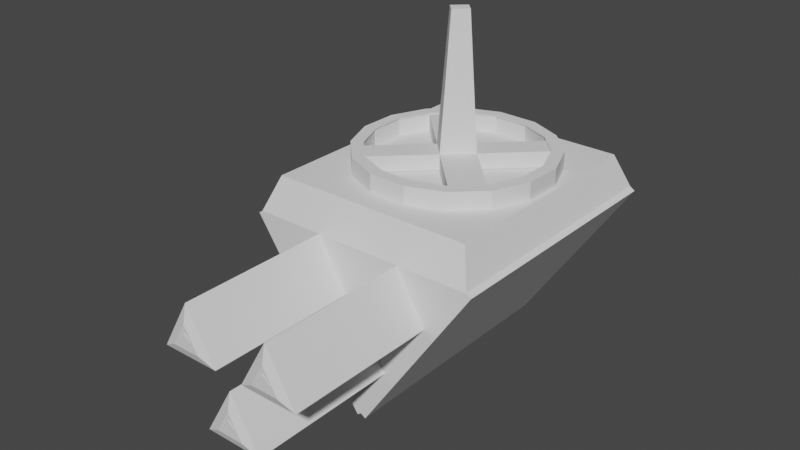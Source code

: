# Source: WallTurret.blend  (saved by Blender 3.5.10; exported with 4.5.12 LTS)
import bpy
from mathutils import Matrix  # noqa: F401  (used for matrix-valued properties, if any)

bpy.ops.wm.read_factory_settings(use_empty=True)
scene = bpy.context.scene
scene.name = 'Scene'

# ---- collections
col_collection = bpy.data.collections.new('Collection'); scene.collection.children.link(col_collection)

# ---- world
world_world = bpy.data.worlds.new('World'); scene.world = world_world
world_world.use_nodes = True; world_world.node_tree.nodes.clear()
_N = world_world.node_tree.nodes; _L = world_world.node_tree.links
n0 = _N.new('ShaderNodeOutputWorld'); n0.name = 'World Output'; n0.location = (300, 300)
n1 = _N.new('ShaderNodeBackground'); n1.name = 'Background'; n1.location = (10, 300)
n1.inputs[0].default_value = (0.05088, 0.05088, 0.05088, 1.0)
_L.new(n1.outputs[0], n0.inputs[0])
n0.is_active_output = True
world_world.color = (0.05088, 0.05088, 0.05088)
world_world.use_sun_shadow = False
world_world.sun_shadow_jitter_overblur = 0.0

# ---- meshes
me_cylinder = bpy.data.meshes.new('Cylinder')
me_cylinder.from_pydata([(0.0, 1.0, -1.0), (0.0, 0.4781, 1.026), (0.866, -0.5, -1.0), (0.4141, -0.2391, 1.026), (-0.866, -0.5, -1.0), (-0.4141, -0.2391, 1.026), (0.866, -0.5, 1.0), (0.0, 1.0, 1.0), (-0.866, -0.5, 1.0)], [], [(0, 7, 6, 2), (2, 6, 8, 4), (3, 1, 5), (4, 8, 7, 0), (0, 2, 4), (1, 3, 6, 7), (3, 5, 8, 6), (5, 1, 7, 8)])
_uv = me_cylinder.uv_layers.new(name='UVMap')
_uv.uv.foreach_set('vector', [1.0, 0.5, 1.0, 1.0, 0.6667, 1.0, 0.6667, 0.5, 0.6667, 0.5, 0.6667, 1.0, 0.3333, 1.0, 0.3333, 0.5, 0.3494, 0.1926, 0.25, 0.3648, 0.1506, 0.1926, 0.3333, 0.5, 0.3333, 1.0, -5.96e-08, 1.0, -5.96e-08, 0.5, 0.75, 0.49, 0.9578, 0.13, 0.5422, 0.13, 0.25, 0.3648, 0.3494, 0.1926, 0.4578, 0.13, 0.25, 0.49, 0.3494, 0.1926, 0.1506, 0.1926, 0.04215, 0.13, 0.4578, 0.13, 0.1506, 0.1926, 0.25, 0.3648, 0.25, 0.49, 0.04215, 0.13])
me_cylinder.update()
me_cylinder_001 = bpy.data.meshes.new('Cylinder.001')
me_cylinder_001.from_pydata([(0.0, 1.0, -1.0), (0.0, 0.4781, 1.026), (0.866, -0.5, -1.0), (0.4141, -0.2391, 1.026), (-0.866, -0.5, -1.0), (-0.4141, -0.2391, 1.026), (0.866, -0.5, 1.0), (0.0, 1.0, 1.0), (-0.866, -0.5, 1.0)], [], [(0, 7, 6, 2), (2, 6, 8, 4), (3, 1, 5), (4, 8, 7, 0), (0, 2, 4), (1, 3, 6, 7), (3, 5, 8, 6), (5, 1, 7, 8)])
_uv = me_cylinder_001.uv_layers.new(name='UVMap')
_uv.uv.foreach_set('vector', [1.0, 0.5, 1.0, 1.0, 0.6667, 1.0, 0.6667, 0.5, 0.6667, 0.5, 0.6667, 1.0, 0.3333, 1.0, 0.3333, 0.5, 0.3494, 0.1926, 0.25, 0.3648, 0.1506, 0.1926, 0.3333, 0.5, 0.3333, 1.0, -5.96e-08, 1.0, -5.96e-08, 0.5, 0.75, 0.49, 0.9578, 0.13, 0.5422, 0.13, 0.25, 0.3648, 0.3494, 0.1926, 0.4578, 0.13, 0.25, 0.49, 0.3494, 0.1926, 0.1506, 0.1926, 0.04215, 0.13, 0.4578, 0.13, 0.1506, 0.1926, 0.25, 0.3648, 0.25, 0.49, 0.04215, 0.13])
me_cylinder_001.update()
me_cylinder_002 = bpy.data.meshes.new('Cylinder.002')
me_cylinder_002.from_pydata([(0.0, 1.0, -1.0), (0.0, 0.4781, 1.026), (0.866, -0.5, -1.0), (0.4141, -0.2391, 1.026), (-0.866, -0.5, -1.0), (-0.4141, -0.2391, 1.026), (0.866, -0.5, 1.0), (0.0, 1.0, 1.0), (-0.866, -0.5, 1.0)], [], [(0, 7, 6, 2), (2, 6, 8, 4), (3, 1, 5), (4, 8, 7, 0), (0, 2, 4), (1, 3, 6, 7), (3, 5, 8, 6), (5, 1, 7, 8)])
_uv = me_cylinder_002.uv_layers.new(name='UVMap')
_uv.uv.foreach_set('vector', [1.0, 0.5, 1.0, 1.0, 0.6667, 1.0, 0.6667, 0.5, 0.6667, 0.5, 0.6667, 1.0, 0.3333, 1.0, 0.3333, 0.5, 0.3494, 0.1926, 0.25, 0.3648, 0.1506, 0.1926, 0.3333, 0.5, 0.3333, 1.0, -5.96e-08, 1.0, -5.96e-08, 0.5, 0.75, 0.49, 0.9578, 0.13, 0.5422, 0.13, 0.25, 0.3648, 0.3494, 0.1926, 0.4578, 0.13, 0.25, 0.49, 0.3494, 0.1926, 0.1506, 0.1926, 0.04215, 0.13, 0.4578, 0.13, 0.1506, 0.1926, 0.25, 0.3648, 0.25, 0.49, 0.04215, 0.13])
me_cylinder_002.update()
me_plane = bpy.data.meshes.new('Plane')
me_plane.from_pydata([(-1.0, -1.0, 0.0), (1.0, -1.0, 0.0), (-1.0, 1.0, 0.0), (1.0, 1.0, 0.0), (-1.0, 1.0, 0.2486), (-1.0, -1.0, 0.2486), (1.0, -1.0, 0.2486), (1.0, 1.0, 0.2486)], [], [(0, 2, 3, 1), (5, 6, 7, 4), (1, 3, 7, 6), (2, 0, 5, 4), (3, 2, 4, 7), (0, 1, 6, 5)])
_uv = me_plane.uv_layers.new(name='UVMap')
_uv.uv.foreach_set('vector', [0.0, 0.0, 0.0, 1.0, 1.0, 1.0, 1.0, 0.0, 0.0, 0.0, 1.0, 0.0, 1.0, 1.0, 0.0, 1.0, 1.0, 0.0, 1.0, 1.0, 1.0, 1.0, 1.0, 0.0, 0.0, 1.0, 0.0, 0.0, 0.0, 0.0, 0.0, 1.0, 1.0, 1.0, 0.0, 1.0, 0.0, 1.0, 1.0, 1.0, 0.0, 0.0, 1.0, 0.0, 1.0, 0.0, 0.0, 0.0])
me_plane.update()
me_plane_001 = bpy.data.meshes.new('Plane.001')
me_plane_001.from_pydata([(-1.0, -1.0, 0.0), (1.0, -1.0, 0.0), (-1.0, 1.0, 0.0), (1.0, 1.0, 0.0), (-1.0, 1.0, 0.2486), (-1.0, -1.0, 0.2486), (1.0, -1.0, 0.2486), (1.0, 1.0, 0.2486)], [], [(0, 2, 3, 1), (5, 6, 7, 4), (1, 3, 7, 6), (2, 0, 5, 4), (3, 2, 4, 7), (0, 1, 6, 5)])
_uv = me_plane_001.uv_layers.new(name='UVMap')
_uv.uv.foreach_set('vector', [0.0, 0.0, 0.0, 1.0, 1.0, 1.0, 1.0, 0.0, 0.0, 0.0, 1.0, 0.0, 1.0, 1.0, 0.0, 1.0, 1.0, 0.0, 1.0, 1.0, 1.0, 1.0, 1.0, 0.0, 0.0, 1.0, 0.0, 0.0, 0.0, 0.0, 0.0, 1.0, 1.0, 1.0, 0.0, 1.0, 0.0, 1.0, 1.0, 1.0, 0.0, 0.0, 1.0, 0.0, 1.0, 0.0, 0.0, 0.0])
me_plane_001.update()
me_plane_002 = bpy.data.meshes.new('Plane.002')
me_plane_002.from_pydata([(-1.0, -1.0, 0.0), (1.0, -1.0, 0.0), (-1.0, 1.0, 0.0), (1.0, 1.0, 0.0), (-1.0, 1.0, 0.2486), (-1.0, -1.0, 0.2486), (1.0, -1.0, 0.2486), (1.0, 1.0, 0.2486)], [], [(0, 2, 3, 1), (5, 6, 7, 4), (1, 3, 7, 6), (2, 0, 5, 4), (3, 2, 4, 7), (0, 1, 6, 5)])
_uv = me_plane_002.uv_layers.new(name='UVMap')
_uv.uv.foreach_set('vector', [0.0, 0.0, 0.0, 1.0, 1.0, 1.0, 1.0, 0.0, 0.0, 0.0, 1.0, 0.0, 1.0, 1.0, 0.0, 1.0, 1.0, 0.0, 1.0, 1.0, 1.0, 1.0, 1.0, 0.0, 0.0, 1.0, 0.0, 0.0, 0.0, 0.0, 0.0, 1.0, 1.0, 1.0, 0.0, 1.0, 0.0, 1.0, 1.0, 1.0, 0.0, 0.0, 1.0, 0.0, 1.0, 0.0, 0.0, 0.0])
me_plane_002.update()
me_cylinder_003 = bpy.data.meshes.new('Cylinder.003')
me_cylinder_003.from_pydata([(-0.02507, 1.055, -1.0), (-0.03238, 0.2308, 0.01139), (0.3044, -0.2573, 0.01139), (-0.3745, -0.2573, 0.01139), (0.1937, 0.6224, 0.01139), (-0.02507, 1.055, 1.0), (0.5305, 0.1343, 0.01139), (-0.2585, 0.6224, 0.01139), (0.8539, -0.2583, -1.0), (-0.1484, 0.1343, 0.01139), (0.07835, 0.1343, 0.01139), (0.8539, -0.2583, 1.0), (-0.9157, -0.2583, -1.0), (-0.6005, 0.1343, 0.01139), (-0.9157, -0.2583, 1.0), (0.757, -0.5201, 0.8905), (0.757, -0.5201, -0.8905), (-0.8188, -0.5201, -0.8905), (-0.8188, -0.5201, 0.8905), (-0.3745, -0.2573, -1.0), (-0.4953, -0.04794, -1.0), (-0.6005, 0.1343, -1.0), (-0.1484, 0.1343, -1.0), (0.07835, 0.1343, -1.0), (0.5305, 0.1343, -1.0), (0.4096, -0.07508, -1.0), (0.3044, -0.2573, -1.0), (-0.2585, 0.6224, -1.0), (-0.1161, 0.3757, -1.0), (-0.08303, 0.6224, -1.0), (-0.03238, 0.2308, -1.0), (0.1937, 0.6224, -1.0), (0.01299, 1.081, -1.0), (0.01299, 1.081, 1.0), (0.8919, -0.2328, -1.0), (0.8919, -0.2328, 1.0), (-0.05754, 1.077, -1.0), (-0.05754, 1.077, 1.0), (-0.9482, -0.2362, -1.0), (-0.9482, -0.2362, 1.0)], [], [(0, 5, 33, 32), (14, 12, 17, 18), (11, 5, 14), (5, 0, 36, 37), (22, 21, 20, 12, 0, 29, 27, 28), (29, 0, 8, 25, 24, 23, 22, 28, 30, 31), (26, 25, 8, 12, 20, 19, 22, 23), (16, 15, 18, 17), (12, 8, 16, 17), (11, 14, 18, 15), (8, 11, 15, 16), (19, 3, 9, 22), (22, 9, 13, 21), (20, 21, 13, 3, 19), (13, 9, 3), (26, 2, 6, 24, 25), (24, 6, 10, 23), (23, 10, 2, 26), (10, 6, 2), (1, 4, 31, 30), (31, 4, 7, 27, 29), (27, 7, 1, 30, 28), (7, 4, 1), (32, 33, 35, 34), (8, 0, 32, 34), (5, 11, 35, 33), (11, 8, 34, 35), (38, 39, 37, 36), (12, 14, 39, 38), (0, 12, 38, 36), (14, 5, 37, 39)])
me_cylinder_003.polygons.foreach_set('material_index', [0, 0, 0, 0, 0, 0, 0, 0, 0, 0, 0, 6058, 6058, 6058, 6058, 259, 259, 259, 259, 259, 259, 259, 259, 0, 0, 0, 0, 0, 0, 0, 0])
_uv = me_cylinder_003.uv_layers.new(name='UVMap')
_uv.uv.foreach_set('vector', [-5.96e-08, 0.5, -5.96e-08, 1.0, -5.96e-08, 1.0, -5.96e-08, 0.5, 0.3333, 1.0, 0.3333, 0.5, 0.3333, 0.5, 0.3333, 1.0, 0.4578, 0.13, 0.25, 0.49, 0.04215, 0.13, -5.96e-08, 1.0, -5.96e-08, 0.5, -5.96e-08, 0.5, -5.96e-08, 1.0, 0.722, 0.2376, 0.6158, 0.2376, 0.6407, 0.1876, 0.5422, 0.13, 0.75, 0.49, 0.7368, 0.3714, 0.6956, 0.3714, 0.7293, 0.3038, 0.7368, 0.3714, 0.75, 0.49, 0.9578, 0.13, 0.8533, 0.1802, 0.8815, 0.2376, 0.7753, 0.2376, 0.722, 0.2376, 0.7293, 0.3038, 0.7491, 0.2641, 0.8018, 0.3714, 0.8288, 0.1303, 0.8533, 0.1802, 0.9578, 0.13, 0.5422, 0.13, 0.6407, 0.1876, 0.6693, 0.1303, 0.722, 0.2376, 0.7753, 0.2376, 0.6667, 0.5, 0.6667, 1.0, 0.3333, 1.0, 0.3333, 0.5, 0.5422, 0.13, 0.9578, 0.13, 0.9578, 0.13, 0.5422, 0.13, 0.4578, 0.13, 0.04215, 0.13, 0.04215, 0.13, 0.4578, 0.13, 0.6667, 0.5, 0.6667, 1.0, 0.6667, 1.0, 0.6667, 0.5, 1.0, 0.7327, 1.0, 0.5, 0.6667, 0.5, 0.6667, 0.7327, 0.6667, 0.7327, 0.6667, 0.5, 0.3333, 0.5, 0.3333, 0.7327, 0.1782, 0.7327, 0.3333, 0.7327, 0.3333, 0.5, -5.96e-08, 0.5, -5.96e-08, 0.7327, 0.5422, 0.13, 0.9578, 0.13, 0.75, 0.49, 1.0, 0.7327, 1.0, 0.5, 0.6667, 0.5, 0.6667, 0.7327, 0.8449, 0.7327, 0.6667, 0.7327, 0.6667, 0.5, 0.3333, 0.5, 0.3333, 0.7327, 0.3333, 0.7327, 0.3333, 0.5, -5.96e-08, 0.5, -5.96e-08, 0.7327, 0.5422, 0.13, 0.9578, 0.13, 0.75, 0.49, 1.0, 0.5, 0.6667, 0.5, 0.6667, 0.7327, 1.0, 0.7327, 0.6667, 0.7327, 0.6667, 0.5, 0.3333, 0.5, 0.3333, 0.7327, 0.4627, 0.7327, 0.3333, 0.7327, 0.3333, 0.5, -5.96e-08, 0.5, -5.96e-08, 0.7327, 0.1234, 0.7327, 0.5422, 0.13, 0.9578, 0.13, 0.75, 0.49, 1.0, 0.5, 1.0, 1.0, 0.6667, 1.0, 0.6667, 0.5, 0.9578, 0.13, 0.75, 0.49, 0.75, 0.49, 0.9578, 0.13, 0.25, 0.49, 0.4578, 0.13, 0.4578, 0.13, 0.25, 0.49, 0.6667, 1.0, 0.6667, 0.5, 0.6667, 0.5, 0.6667, 1.0, 0.3333, 0.5, 0.3333, 1.0, -5.96e-08, 1.0, -5.96e-08, 0.5, 0.3333, 0.5, 0.3333, 1.0, 0.3333, 1.0, 0.3333, 0.5, 0.75, 0.49, 0.5422, 0.13, 0.5422, 0.13, 0.75, 0.49, 0.04215, 0.13, 0.25, 0.49, 0.25, 0.49, 0.04215, 0.13])
me_cylinder_003.update()
me_cylinder_004 = bpy.data.meshes.new('Cylinder.004')
me_cylinder_004.from_pydata([(0.0, 0.8749, -1.0), (0.0, 0.8749, 1.0), (0.3348, 0.8083, -1.0), (0.3348, 0.8083, 1.0), (0.6187, 0.6187, -1.0), (0.6187, 0.6187, 1.0), (0.8083, 0.3348, -1.0), (0.8083, 0.3348, 1.0), (0.8749, 0.0, -1.0), (0.8749, 0.0, 1.0), (0.8083, -0.3348, -1.0), (0.8083, -0.3348, 1.0), (0.6187, -0.6187, -1.0), (0.6187, -0.6187, 1.0), (0.3348, -0.8083, -1.0), (0.3348, -0.8083, 1.0), (0.0, -0.8749, -1.0), (0.0, -0.8749, 1.0), (-0.3348, -0.8083, -1.0), (-0.3348, -0.8083, 1.0), (-0.6187, -0.6187, -1.0), (-0.6187, -0.6187, 1.0), (-0.8083, -0.3348, -1.0), (-0.8083, -0.3348, 1.0), (-0.8749, 0.0, -1.0), (-0.8749, 0.0, 1.0), (-0.8083, 0.3348, -1.0), (-0.8083, 0.3348, 1.0), (-0.6187, 0.6187, -1.0), (-0.6187, 0.6187, 1.0), (-0.3348, 0.8083, -1.0), (-0.3348, 0.8083, 1.0), (0.0, 1.0, -1.0), (0.3827, 0.9239, -1.0), (0.3827, 0.9239, 1.0), (0.0, 1.0, 1.0), (0.7071, 0.7071, -1.0), (0.7071, 0.7071, 1.0), (0.9239, 0.3827, -1.0), (0.9239, 0.3827, 1.0), (1.0, 0.0, -1.0), (1.0, 0.0, 1.0), (0.9239, -0.3827, -1.0), (0.9239, -0.3827, 1.0), (0.7071, -0.7071, -1.0), (0.7071, -0.7071, 1.0), (0.3827, -0.9239, -1.0), (0.3827, -0.9239, 1.0), (0.0, -1.0, -1.0), (0.0, -1.0, 1.0), (-0.3827, -0.9239, -1.0), (-0.3827, -0.9239, 1.0), (-0.7071, -0.7071, -1.0), (-0.7071, -0.7071, 1.0), (-0.9239, -0.3827, -1.0), (-0.9239, -0.3827, 1.0), (-1.0, 0.0, -1.0), (-1.0, 0.0, 1.0), (-0.9239, 0.3827, -1.0), (-0.9239, 0.3827, 1.0), (-0.7071, 0.7071, -1.0), (-0.7071, 0.7071, 1.0), (-0.3827, 0.9239, -1.0), (-0.3827, 0.9239, 1.0), (0.0, 0.8749, -0.89), (0.0, 0.8749, 0.89), (0.3348, 0.8083, -0.89), (0.3348, 0.8083, 0.89), (0.6187, 0.6187, -0.89), (0.6187, 0.6187, 0.89), (0.8083, 0.3348, -0.89), (0.8083, 0.3348, 0.89), (0.8749, 0.0, -0.89), (0.8749, 0.0, 0.89), (0.8083, -0.3348, -0.89), (0.8083, -0.3348, 0.89), (0.6187, -0.6187, -0.89), (0.6187, -0.6187, 0.89), (0.3348, -0.8083, -0.89), (0.3348, -0.8083, 0.89), (0.0, -0.8749, -0.89), (0.0, -0.8749, 0.89), (-0.3348, -0.8083, -0.89), (-0.3348, -0.8083, 0.89), (-0.6187, -0.6187, -0.89), (-0.6187, -0.6187, 0.89), (-0.8083, -0.3348, -0.89), (-0.8083, -0.3348, 0.89), (-0.8749, 0.0, -0.89), (-0.8749, 0.0, 0.89), (-0.8083, 0.3348, -0.89), (-0.8083, 0.3348, 0.89), (-0.6187, 0.6187, -0.89), (-0.6187, 0.6187, 0.89), (-0.3348, 0.8083, -0.89), (-0.3348, 0.8083, 0.89), (0.0, 0.8819, -0.8947), (0.3375, 0.8148, -0.8947), (0.3375, 0.8148, 0.8947), (0.0, 0.8819, 0.8947), (0.6236, 0.6236, -0.8947), (0.6236, 0.6236, 0.8947), (0.8148, 0.3375, -0.8947), (0.8148, 0.3375, 0.8947), (0.8819, 0.0, -0.8947), (0.8819, 0.0, 0.8947), (0.8148, -0.3375, -0.8947), (0.8148, -0.3375, 0.8947), (0.6236, -0.6236, -0.8947), (0.6236, -0.6236, 0.8947), (0.3375, -0.8148, -0.8947), (0.3375, -0.8148, 0.8947), (0.0, -0.8819, -0.8947), (0.0, -0.8819, 0.8947), (-0.3375, -0.8148, -0.8947), (-0.3375, -0.8148, 0.8947), (-0.6236, -0.6236, -0.8947), (-0.6236, -0.6236, 0.8947), (-0.8148, -0.3375, -0.8947), (-0.8148, -0.3375, 0.8947), (-0.8819, 0.0, -0.8947), (-0.8819, 0.0, 0.8947), (-0.8148, 0.3375, -0.8947), (-0.8148, 0.3375, 0.8947), (-0.6236, 0.6236, -0.8947), (-0.6236, 0.6236, 0.8947), (-0.3375, 0.8148, -0.8947), (-0.3375, 0.8148, 0.8947), (-0.2885, -0.8832, 0.8947), (-0.2885, -0.8832, -0.8947), (-0.0383, -0.9329, 0.8947), (-0.0383, -0.9329, -0.8947), (-0.003217, 0.9965, 1.0), (0.3795, 0.9204, 1.0), (0.3795, 0.9204, -1.0), (-0.003217, 0.9965, -1.0), (0.8819, 0.0, 0.9979), (0.8148, -0.3375, 0.9979), (0.0, -0.8819, 0.9979), (-0.3375, -0.8148, 0.9979), (-0.8819, 0.0, 0.9979), (-0.8148, 0.3375, 0.9979), (0.8749, 0.0, 1.003), (0.8083, -0.3348, 1.003), (0.0, -0.8749, 1.003), (-0.3348, -0.8083, 1.003), (-0.8749, 0.0, 1.003), (-0.8083, 0.3348, 1.003), (0.001856, 0.8913, 0.829), (0.3394, 0.8241, 0.829), (0.001856, 0.8842, 0.8337), (0.3367, 0.8176, 0.8337)], [], [(32, 35, 132, 135), (33, 34, 37, 36), (36, 37, 39, 38), (38, 39, 41, 40), (40, 41, 43, 42), (42, 43, 45, 44), (44, 45, 47, 46), (46, 47, 49, 48), (48, 49, 51, 50), (50, 51, 53, 52), (52, 53, 55, 54), (54, 55, 57, 56), (56, 57, 59, 58), (58, 59, 61, 60), (60, 61, 63, 62), (62, 63, 35, 32), (2, 0, 32, 33), (1, 3, 34, 35), (4, 2, 33, 36), (3, 5, 37, 34), (6, 4, 36, 38), (5, 7, 39, 37), (8, 6, 38, 40), (7, 9, 41, 39), (10, 8, 40, 42), (9, 11, 43, 41), (12, 10, 42, 44), (11, 13, 45, 43), (14, 12, 44, 46), (13, 15, 47, 45), (16, 14, 46, 48), (15, 17, 49, 47), (18, 16, 48, 50), (17, 19, 51, 49), (20, 18, 50, 52), (19, 21, 53, 51), (22, 20, 52, 54), (21, 23, 55, 53), (24, 22, 54, 56), (23, 25, 57, 55), (26, 24, 56, 58), (25, 27, 59, 57), (28, 26, 58, 60), (27, 29, 61, 59), (30, 28, 60, 62), (29, 31, 63, 61), (0, 30, 62, 32), (31, 1, 35, 63), (97, 100, 101, 98), (100, 102, 103, 101), (102, 104, 105, 103), (106, 108, 109, 107), (108, 110, 111, 109), (110, 112, 113, 111), (114, 116, 117, 115), (116, 118, 119, 117), (118, 120, 121, 119), (122, 124, 125, 123), (124, 126, 127, 125), (126, 96, 99, 127), (97, 96, 148, 149), (65, 99, 98, 67), (68, 100, 97, 66), (67, 98, 101, 69), (70, 102, 100, 68), (69, 101, 103, 71), (72, 104, 102, 70), (71, 103, 105, 73), (112, 80, 144, 138), (73, 105, 107, 75), (76, 108, 106, 74), (75, 107, 109, 77), (78, 110, 108, 76), (77, 109, 111, 79), (80, 112, 110, 78), (79, 111, 113, 81), (88, 90, 147, 146), (81, 113, 115, 83), (84, 116, 114, 82), (83, 115, 117, 85), (86, 118, 116, 84), (85, 117, 119, 87), (88, 120, 118, 86), (87, 119, 121, 89), (90, 122, 141, 147), (89, 121, 123, 91), (92, 124, 122, 90), (91, 123, 125, 93), (94, 126, 124, 92), (93, 125, 127, 95), (64, 96, 126, 94), (95, 127, 99, 65), (0, 2, 66, 64), (3, 1, 65, 67), (2, 4, 68, 66), (5, 3, 67, 69), (4, 6, 70, 68), (7, 5, 69, 71), (6, 8, 72, 70), (9, 7, 71, 73), (8, 10, 74, 72), (11, 9, 73, 75), (10, 12, 76, 74), (13, 11, 75, 77), (12, 14, 78, 76), (15, 13, 77, 79), (14, 16, 80, 78), (17, 15, 79, 81), (16, 18, 82, 80), (19, 17, 81, 83), (18, 20, 84, 82), (21, 19, 83, 85), (20, 22, 86, 84), (23, 21, 85, 87), (22, 24, 88, 86), (25, 23, 87, 89), (24, 26, 90, 88), (27, 25, 89, 91), (26, 28, 92, 90), (29, 27, 91, 93), (28, 30, 94, 92), (31, 29, 93, 95), (30, 0, 64, 94), (1, 31, 95, 65), (128, 129, 131, 130), (135, 132, 133, 134), (33, 32, 135, 134), (34, 33, 134, 133), (35, 34, 133, 132), (143, 137, 136, 142), (145, 139, 138, 144), (147, 141, 140, 146), (114, 112, 138, 139), (74, 106, 137, 143), (72, 74, 143, 142), (120, 88, 146, 140), (82, 114, 139, 145), (106, 104, 136, 137), (80, 82, 145, 144), (122, 120, 140, 141), (104, 72, 142, 136), (151, 149, 148, 150), (66, 97, 149, 151), (64, 66, 151, 150), (96, 64, 150, 148)])
_uv = me_cylinder_004.uv_layers.new(name='UVMap')
_uv.uv.foreach_set('vector', [0.0, 0.5, 0.0, 1.0, 0.0, 1.0, 0.0, 0.5, 0.9375, 0.5, 0.9375, 1.0, 0.875, 1.0, 0.875, 0.5, 0.875, 0.5, 0.875, 1.0, 0.8125, 1.0, 0.8125, 0.5, 0.8125, 0.5, 0.8125, 1.0, 0.75, 1.0, 0.75, 0.5, 0.75, 0.5, 0.75, 1.0, 0.6875, 1.0, 0.6875, 0.5, 0.6875, 0.5, 0.6875, 1.0, 0.625, 1.0, 0.625, 0.5, 0.625, 0.5, 0.625, 1.0, 0.5625, 1.0, 0.5625, 0.5, 0.5625, 0.5, 0.5625, 1.0, 0.5, 1.0, 0.5, 0.5, 0.5, 0.5, 0.5, 1.0, 0.4375, 1.0, 0.4375, 0.5, 0.4375, 0.5, 0.4375, 1.0, 0.375, 1.0, 0.375, 0.5, 0.375, 0.5, 0.375, 1.0, 0.3125, 1.0, 0.3125, 0.5, 0.3125, 0.5, 0.3125, 1.0, 0.25, 1.0, 0.25, 0.5, 0.25, 0.5, 0.25, 1.0, 0.1875, 1.0, 0.1875, 0.5, 0.1875, 0.5, 0.1875, 1.0, 0.125, 1.0, 0.125, 0.5, 0.125, 0.5, 0.125, 1.0, 0.0625, 1.0, 0.0625, 0.5, 0.0625, 0.5, 0.0625, 1.0, 0.0, 1.0, 0.0, 0.5, 0.8304, 0.444, 0.75, 0.46, 0.75, 0.49, 0.8418, 0.4717, 0.25, 0.46, 0.3304, 0.444, 0.3418, 0.4717, 0.25, 0.49, 0.8985, 0.3985, 0.8304, 0.444, 0.8418, 0.4717, 0.9197, 0.4197, 0.3304, 0.444, 0.3985, 0.3985, 0.4197, 0.4197, 0.3418, 0.4717, 0.944, 0.3304, 0.8985, 0.3985, 0.9197, 0.4197, 0.9717, 0.3418, 0.3985, 0.3985, 0.444, 0.3304, 0.4717, 0.3418, 0.4197, 0.4197, 0.96, 0.25, 0.944, 0.3304, 0.9717, 0.3418, 0.99, 0.25, 0.444, 0.3304, 0.46, 0.25, 0.49, 0.25, 0.4717, 0.3418, 0.944, 0.1696, 0.96, 0.25, 0.99, 0.25, 0.9717, 0.1582, 0.46, 0.25, 0.444, 0.1696, 0.4717, 0.1582, 0.49, 0.25, 0.8985, 0.1015, 0.944, 0.1696, 0.9717, 0.1582, 0.9197, 0.08029, 0.444, 0.1696, 0.3985, 0.1015, 0.4197, 0.08029, 0.4717, 0.1582, 0.8304, 0.05601, 0.8985, 0.1015, 0.9197, 0.08029, 0.8418, 0.02827, 0.3985, 0.1015, 0.3304, 0.05601, 0.3418, 0.02827, 0.4197, 0.08029, 0.75, 0.04002, 0.8304, 0.05601, 0.8418, 0.02827, 0.75, 0.01, 0.3304, 0.05601, 0.25, 0.04002, 0.25, 0.01, 0.3418, 0.02827, 0.6696, 0.05601, 0.75, 0.04002, 0.75, 0.01, 0.6582, 0.02827, 0.25, 0.04002, 0.1696, 0.05601, 0.1582, 0.02827, 0.25, 0.01, 0.6015, 0.1015, 0.6696, 0.05601, 0.6582, 0.02827, 0.5803, 0.08029, 0.1696, 0.05601, 0.1015, 0.1015, 0.08029, 0.08029, 0.1582, 0.02827, 0.556, 0.1696, 0.6015, 0.1015, 0.5803, 0.08029, 0.5283, 0.1582, 0.1015, 0.1015, 0.05601, 0.1696, 0.02827, 0.1582, 0.08029, 0.08029, 0.54, 0.25, 0.556, 0.1696, 0.5283, 0.1582, 0.51, 0.25, 0.05601, 0.1696, 0.04002, 0.25, 0.01, 0.25, 0.02827, 0.1582, 0.556, 0.3304, 0.54, 0.25, 0.51, 0.25, 0.5283, 0.3418, 0.04002, 0.25, 0.05601, 0.3304, 0.02827, 0.3418, 0.01, 0.25, 0.6015, 0.3985, 0.556, 0.3304, 0.5283, 0.3418, 0.5803, 0.4197, 0.05601, 0.3304, 0.1015, 0.3985, 0.08029, 0.4197, 0.02827, 0.3418, 0.6696, 0.444, 0.6015, 0.3985, 0.5803, 0.4197, 0.6582, 0.4717, 0.1015, 0.3985, 0.1696, 0.444, 0.1582, 0.4717, 0.08029, 0.4197, 0.75, 0.46, 0.6696, 0.444, 0.6582, 0.4717, 0.75, 0.49, 0.1696, 0.444, 0.25, 0.46, 0.25, 0.49, 0.1582, 0.4717, 0.9375, 0.5, 0.875, 0.5, 0.875, 1.0, 0.9375, 1.0, 0.875, 0.5, 0.8125, 0.5, 0.8125, 1.0, 0.875, 1.0, 0.8125, 0.5, 0.75, 0.5, 0.75, 1.0, 0.8125, 1.0, 0.6875, 0.5, 0.625, 0.5, 0.625, 1.0, 0.6875, 1.0, 0.625, 0.5, 0.5625, 0.5, 0.5625, 1.0, 0.625, 1.0, 0.5625, 0.5, 0.5, 0.5, 0.5, 1.0, 0.5625, 1.0, 0.4375, 0.5, 0.375, 0.5, 0.375, 1.0, 0.4375, 1.0, 0.375, 0.5, 0.3125, 0.5, 0.3125, 1.0, 0.375, 1.0, 0.3125, 0.5, 0.25, 0.5, 0.25, 1.0, 0.3125, 1.0, 0.1875, 0.5, 0.125, 0.5, 0.125, 1.0, 0.1875, 1.0, 0.125, 0.5, 0.0625, 0.5, 0.0625, 1.0, 0.125, 1.0, 0.0625, 0.5, 0.0, 0.5, 0.0, 1.0, 0.0625, 1.0, 0.0, 0.0, 0.0, 0.0, 0.0, 0.0, 0.0, 0.0, 0.25, 0.46, 0.25, 0.49, 0.3418, 0.4717, 0.3304, 0.444, 0.8985, 0.3985, 0.9197, 0.4197, 0.8418, 0.4717, 0.8304, 0.444, 0.3304, 0.444, 0.3418, 0.4717, 0.4197, 0.4197, 0.3985, 0.3985, 0.944, 0.3304, 0.9717, 0.3418, 0.9197, 0.4197, 0.8985, 0.3985, 0.3985, 0.3985, 0.4197, 0.4197, 0.4717, 0.3418, 0.444, 0.3304, 0.96, 0.25, 0.99, 0.25, 0.9717, 0.3418, 0.944, 0.3304, 0.444, 0.3304, 0.4717, 0.3418, 0.49, 0.25, 0.46, 0.25, 0.75, 0.01, 0.75, 0.04002, 0.75, 0.04002, 0.75, 0.01, 0.46, 0.25, 0.49, 0.25, 0.4717, 0.1582, 0.444, 0.1696, 0.8985, 0.1015, 0.9197, 0.08029, 0.9717, 0.1582, 0.944, 0.1696, 0.444, 0.1696, 0.4717, 0.1582, 0.4197, 0.08029, 0.3985, 0.1015, 0.8304, 0.05601, 0.8418, 0.02827, 0.9197, 0.08029, 0.8985, 0.1015, 0.3985, 0.1015, 0.4197, 0.08029, 0.3418, 0.02827, 0.3304, 0.05601, 0.75, 0.04002, 0.75, 0.01, 0.8418, 0.02827, 0.8304, 0.05601, 0.3304, 0.05601, 0.3418, 0.02827, 0.25, 0.01, 0.25, 0.04002, 0.54, 0.25, 0.556, 0.3304, 0.556, 0.3304, 0.54, 0.25, 0.25, 0.04002, 0.25, 0.01, 0.1582, 0.02827, 0.1696, 0.05601, 0.6015, 0.1015, 0.5803, 0.08029, 0.6582, 0.02827, 0.6696, 0.05601, 0.1696, 0.05601, 0.1582, 0.02827, 0.08029, 0.08029, 0.1015, 0.1015, 0.556, 0.1696, 0.5283, 0.1582, 0.5803, 0.08029, 0.6015, 0.1015, 0.1015, 0.1015, 0.08029, 0.08029, 0.02827, 0.1582, 0.05601, 0.1696, 0.54, 0.25, 0.51, 0.25, 0.5283, 0.1582, 0.556, 0.1696, 0.05601, 0.1696, 0.02827, 0.1582, 0.01, 0.25, 0.04002, 0.25, 0.556, 0.3304, 0.5283, 0.3418, 0.5283, 0.3418, 0.556, 0.3304, 0.04002, 0.25, 0.01, 0.25, 0.02827, 0.3418, 0.05601, 0.3304, 0.6015, 0.3985, 0.5803, 0.4197, 0.5283, 0.3418, 0.556, 0.3304, 0.05601, 0.3304, 0.02827, 0.3418, 0.08029, 0.4197, 0.1015, 0.3985, 0.6696, 0.444, 0.6582, 0.4717, 0.5803, 0.4197, 0.6015, 0.3985, 0.1015, 0.3985, 0.08029, 0.4197, 0.1582, 0.4717, 0.1696, 0.444, 0.75, 0.46, 0.75, 0.49, 0.6582, 0.4717, 0.6696, 0.444, 0.1696, 0.444, 0.1582, 0.4717, 0.25, 0.49, 0.25, 0.46, 0.75, 0.46, 0.8304, 0.444, 0.8304, 0.444, 0.75, 0.46, 0.3304, 0.444, 0.25, 0.46, 0.25, 0.46, 0.3304, 0.444, 0.8304, 0.444, 0.8985, 0.3985, 0.8985, 0.3985, 0.8304, 0.444, 0.3985, 0.3985, 0.3304, 0.444, 0.3304, 0.444, 0.3985, 0.3985, 0.8985, 0.3985, 0.944, 0.3304, 0.944, 0.3304, 0.8985, 0.3985, 0.444, 0.3304, 0.3985, 0.3985, 0.3985, 0.3985, 0.444, 0.3304, 0.944, 0.3304, 0.96, 0.25, 0.96, 0.25, 0.944, 0.3304, 0.46, 0.25, 0.444, 0.3304, 0.444, 0.3304, 0.46, 0.25, 0.96, 0.25, 0.944, 0.1696, 0.944, 0.1696, 0.96, 0.25, 0.444, 0.1696, 0.46, 0.25, 0.46, 0.25, 0.444, 0.1696, 0.944, 0.1696, 0.8985, 0.1015, 0.8985, 0.1015, 0.944, 0.1696, 0.3985, 0.1015, 0.444, 0.1696, 0.444, 0.1696, 0.3985, 0.1015, 0.8985, 0.1015, 0.8304, 0.05601, 0.8304, 0.05601, 0.8985, 0.1015, 0.3304, 0.05601, 0.3985, 0.1015, 0.3985, 0.1015, 0.3304, 0.05601, 0.8304, 0.05601, 0.75, 0.04002, 0.75, 0.04002, 0.8304, 0.05601, 0.25, 0.04002, 0.3304, 0.05601, 0.3304, 0.05601, 0.25, 0.04002, 0.75, 0.04002, 0.6696, 0.05601, 0.6696, 0.05601, 0.75, 0.04002, 0.1696, 0.05601, 0.25, 0.04002, 0.25, 0.04002, 0.1696, 0.05601, 0.6696, 0.05601, 0.6015, 0.1015, 0.6015, 0.1015, 0.6696, 0.05601, 0.1015, 0.1015, 0.1696, 0.05601, 0.1696, 0.05601, 0.1015, 0.1015, 0.6015, 0.1015, 0.556, 0.1696, 0.556, 0.1696, 0.6015, 0.1015, 0.05601, 0.1696, 0.1015, 0.1015, 0.1015, 0.1015, 0.05601, 0.1696, 0.556, 0.1696, 0.54, 0.25, 0.54, 0.25, 0.556, 0.1696, 0.04002, 0.25, 0.05601, 0.1696, 0.05601, 0.1696, 0.04002, 0.25, 0.54, 0.25, 0.556, 0.3304, 0.556, 0.3304, 0.54, 0.25, 0.05601, 0.3304, 0.04002, 0.25, 0.04002, 0.25, 0.05601, 0.3304, 0.556, 0.3304, 0.6015, 0.3985, 0.6015, 0.3985, 0.556, 0.3304, 0.1015, 0.3985, 0.05601, 0.3304, 0.05601, 0.3304, 0.1015, 0.3985, 0.6015, 0.3985, 0.6696, 0.444, 0.6696, 0.444, 0.6015, 0.3985, 0.1696, 0.444, 0.1015, 0.3985, 0.1015, 0.3985, 0.1696, 0.444, 0.6696, 0.444, 0.75, 0.46, 0.75, 0.46, 0.6696, 0.444, 0.25, 0.46, 0.1696, 0.444, 0.1696, 0.444, 0.25, 0.46, 0.25, 1.0, 0.25, 0.5, 0.25, 0.5, 0.25, 1.0, 1.0, 0.5, 1.0, 1.0, 0.9375, 1.0, 0.9375, 0.5, 0.8418, 0.4717, 0.75, 0.49, 0.75, 0.49, 0.8418, 0.4717, 0.9375, 1.0, 0.9375, 0.5, 0.9375, 0.5, 0.9375, 1.0, 0.25, 0.49, 0.3418, 0.4717, 0.3418, 0.4717, 0.25, 0.49, 0.944, 0.1696, 0.9717, 0.1582, 0.99, 0.25, 0.96, 0.25, 0.6696, 0.05601, 0.6582, 0.02827, 0.75, 0.01, 0.75, 0.04002, 0.556, 0.3304, 0.5283, 0.3418, 0.51, 0.25, 0.54, 0.25, 0.0, 0.0, 0.0, 0.0, 0.0, 0.0, 0.0, 0.0, 0.944, 0.1696, 0.9717, 0.1582, 0.9717, 0.1582, 0.944, 0.1696, 0.96, 0.25, 0.944, 0.1696, 0.944, 0.1696, 0.96, 0.25, 0.51, 0.25, 0.54, 0.25, 0.54, 0.25, 0.51, 0.25, 0.6696, 0.05601, 0.6582, 0.02827, 0.6582, 0.02827, 0.6696, 0.05601, 0.0, 0.0, 0.0, 0.0, 0.0, 0.0, 0.0, 0.0, 0.75, 0.04002, 0.6696, 0.05601, 0.6696, 0.05601, 0.75, 0.04002, 0.0, 0.0, 0.0, 0.0, 0.0, 0.0, 0.0, 0.0, 0.99, 0.25, 0.96, 0.25, 0.96, 0.25, 0.99, 0.25, 0.8304, 0.444, 0.8418, 0.4717, 0.75, 0.49, 0.75, 0.46, 0.8304, 0.444, 0.8418, 0.4717, 0.8418, 0.4717, 0.8304, 0.444, 0.75, 0.46, 0.8304, 0.444, 0.8304, 0.444, 0.75, 0.46, 0.75, 0.49, 0.75, 0.46, 0.75, 0.46, 0.75, 0.49])
me_cylinder_004.update()
me_cylinder_007 = bpy.data.meshes.new('Cylinder.007')
me_cylinder_007.from_pydata([(-0.8819, 0.0, -0.8947), (-0.8819, 0.0, 0.8947), (-0.8148, 0.3375, -0.8947), (-0.8148, 0.3375, 0.8947), (-0.1421, -0.1472, 0.8947), (-0.1421, -0.1472, -0.8947), (-0.07493, 0.1903, -0.8947), (-0.07493, 0.1903, 0.8947), (0.1081, -0.1969, 0.8947), (0.1081, -0.1969, -0.8947), (0.1752, 0.1406, -0.8947), (0.1752, 0.1406, 0.8947), (0.8511, -0.3447, 0.8947), (0.8511, -0.3447, -0.8947), (0.9182, -0.00721, -0.8947), (0.9182, -0.00721, 0.8947), (-0.02871, 0.09255, 15.8), (-0.06194, -0.07452, 15.8), (0.09512, 0.06792, 15.8), (0.06188, -0.09915, 15.8), (-0.2885, -0.8832, 0.8947), (-0.2885, -0.8832, -0.8947), (-0.0383, -0.9329, 0.8947), (-0.0383, -0.9329, -0.8947), (0.07062, 0.9221, 0.8947), (0.07062, 0.9221, -0.8947), (0.3208, 0.8723, 0.8947), (0.3208, 0.8723, -0.8947)], [], [(3, 1, 4, 7), (5, 6, 10, 9), (1, 0, 5, 4), (2, 3, 7, 6), (0, 2, 6, 5), (11, 8, 12, 15), (8, 11, 18, 19), (5, 9, 23, 21), (7, 11, 26, 24), (8, 9, 13, 12), (10, 11, 15, 14), (9, 10, 14, 13), (16, 17, 19, 18), (11, 7, 16, 18), (7, 4, 17, 16), (4, 8, 19, 17), (4, 5, 21, 20), (8, 4, 20, 22), (9, 8, 22, 23), (11, 10, 27, 26), (6, 7, 24, 25), (10, 6, 25, 27)])
_uv = me_cylinder_007.uv_layers.new(name='UVMap')
_uv.uv.foreach_set('vector', [0.02827, 0.3418, 0.01, 0.25, 0.01, 0.25, 0.02827, 0.3418, 0.51, 0.25, 0.5283, 0.3418, 0.5283, 0.3418, 0.51, 0.25, 0.25, 1.0, 0.25, 0.5, 0.25, 0.5, 0.25, 1.0, 0.1875, 0.5, 0.1875, 1.0, 0.1875, 1.0, 0.1875, 0.5, 0.51, 0.25, 0.5283, 0.3418, 0.5283, 0.3418, 0.51, 0.25, 0.02827, 0.3418, 0.01, 0.25, 0.01, 0.25, 0.02827, 0.3418, 0.01, 0.25, 0.02827, 0.3418, 0.02827, 0.3418, 0.01, 0.25, 0.51, 0.25, 0.51, 0.25, 0.51, 0.25, 0.51, 0.25, 0.1875, 1.0, 0.1875, 1.0, 0.1875, 1.0, 0.1875, 1.0, 0.25, 1.0, 0.25, 0.5, 0.25, 0.5, 0.25, 1.0, 0.1875, 0.5, 0.1875, 1.0, 0.1875, 1.0, 0.1875, 0.5, 0.51, 0.25, 0.5283, 0.3418, 0.5283, 0.3418, 0.51, 0.25, 0.02827, 0.3418, 0.01, 0.25, 0.01, 0.25, 0.02827, 0.3418, 0.1875, 1.0, 0.1875, 1.0, 0.1875, 1.0, 0.1875, 1.0, 0.02827, 0.3418, 0.01, 0.25, 0.01, 0.25, 0.02827, 0.3418, 0.25, 1.0, 0.25, 1.0, 0.25, 1.0, 0.25, 1.0, 0.25, 1.0, 0.25, 0.5, 0.25, 0.5, 0.25, 1.0, 0.25, 1.0, 0.25, 1.0, 0.25, 1.0, 0.25, 1.0, 0.25, 0.5, 0.25, 1.0, 0.25, 1.0, 0.25, 0.5, 0.1875, 1.0, 0.1875, 0.5, 0.1875, 0.5, 0.1875, 1.0, 0.1875, 0.5, 0.1875, 1.0, 0.1875, 1.0, 0.1875, 0.5, 0.5283, 0.3418, 0.5283, 0.3418, 0.5283, 0.3418, 0.5283, 0.3418])
me_cylinder_007.update()

# ---- objects
ob_cylinder = bpy.data.objects.new('Cylinder', me_cylinder)
ob_cylinder_001 = bpy.data.objects.new('Cylinder.001', me_cylinder_001)
ob_cylinder_002 = bpy.data.objects.new('Cylinder.002', me_cylinder_002)
ob_plane = bpy.data.objects.new('Plane', me_plane)
ob_plane_001 = bpy.data.objects.new('Plane.001', me_plane_001)
ob_plane_002 = bpy.data.objects.new('Plane.002', me_plane_002)
ob_cylinder_003 = bpy.data.objects.new('Cylinder.003', me_cylinder_003)
ob_cylinder_004 = bpy.data.objects.new('Cylinder.004', me_cylinder_004)
ob_cylinder_005 = bpy.data.objects.new('Cylinder.005', me_cylinder_007)

# ---- transforms, parenting, visibility, modifiers, constraints
ob_cylinder.location = (-0.699, 0.0233, 1.037)
ob_cylinder.rotation_euler = (1.571, -0.0, 0.0)
ob_cylinder.scale = (0.3857, 0.3857, 1.606)
ob_cylinder_001.location = (0.3041, 0.0233, 1.037)
ob_cylinder_001.rotation_euler = (1.571, -0.0, 0.0)
ob_cylinder_001.scale = (0.3857, 0.3857, 1.606)
ob_cylinder_002.location = (-0.1936, 0.0233, 0.3154)
ob_cylinder_002.rotation_euler = (1.571, -0.0, 0.0)
ob_cylinder_002.scale = (0.3857, 0.3857, 1.606)
ob_plane.location = (0.3062, -1.615, 1.051)
ob_plane.rotation_euler = (1.607, -0.7854, 0.0)
ob_plane.scale = (0.05455, 0.05455, 0.05455)
ob_plane_001.location = (-0.7003, -1.615, 1.051)
ob_plane_001.rotation_euler = (1.607, -0.7854, 0.0)
ob_plane_001.scale = (0.05455, 0.05455, 0.05455)
ob_plane_002.location = (-0.1931, -1.615, 0.3349)
ob_plane_002.rotation_euler = (1.607, -0.7854, 0.0)
ob_plane_002.scale = (0.05455, 0.05455, 0.05455)
ob_cylinder_003.location = (-0.1457, 1.612, 1.042)
ob_cylinder_003.rotation_euler = (-1.571, -0.0, 0.0)
ob_cylinder_003.scale = (1.478, 1.478, 1.478)
ob_cylinder_004.location = (-0.1632, 1.656, 1.911)
ob_cylinder_004.rotation_euler = (0.0, -0.0, 0.1745)
ob_cylinder_004.scale = (1.109, 1.109, 0.1001)
ob_cylinder_005.location = (-0.1632, 1.656, 1.906)
ob_cylinder_005.rotation_euler = (0.0, -0.0, -0.6109)
ob_cylinder_005.scale = (1.109, 1.109, 0.1001)

# ---- collection membership
col_collection.objects.link(ob_cylinder)
col_collection.objects.link(ob_cylinder_001)
col_collection.objects.link(ob_cylinder_002)
col_collection.objects.link(ob_plane)
col_collection.objects.link(ob_plane_001)
col_collection.objects.link(ob_plane_002)
col_collection.objects.link(ob_cylinder_003)
col_collection.objects.link(ob_cylinder_004)
col_collection.objects.link(ob_cylinder_005)

# ---- scene / render settings (as saved in the file)
scene.frame_start = 1; scene.frame_end = 250; scene.frame_set(1)
scene.render.engine = 'BLENDER_EEVEE_NEXT'
scene.cycles.sampling_pattern = 'TABULATED_SOBOL'
scene.view_settings.view_transform = 'Filmic'
bpy.context.view_layer.update()

# ---- added for rendering (the .blend has no active camera and no usable light): camera, sun
cam_auto = bpy.data.cameras.new('AutoCamera')
cam_auto.lens = 50.0
cam_auto.sensor_width = 36.0
cam_auto.clip_end = 1000.0
ob_auto_camera = bpy.data.objects.new('AutoCamera', cam_auto)
scene.collection.objects.link(ob_auto_camera)
ob_auto_camera.location = (6.16297, -6.84626, 6.51722)
ob_auto_camera.rotation_euler = (1.09748, -7.21219e-08, 0.694738)
scene.camera = ob_auto_camera
light_auto_sun = bpy.data.lights.new('AutoSun', 'SUN')
light_auto_sun.energy = 3.0
light_auto_sun.angle = 0.0523599
ob_auto_sun = bpy.data.objects.new('AutoSun', light_auto_sun)
scene.collection.objects.link(ob_auto_sun)
ob_auto_sun.rotation_euler = (0.872665, 0.174533, 0.523599)
bpy.context.view_layer.update()
